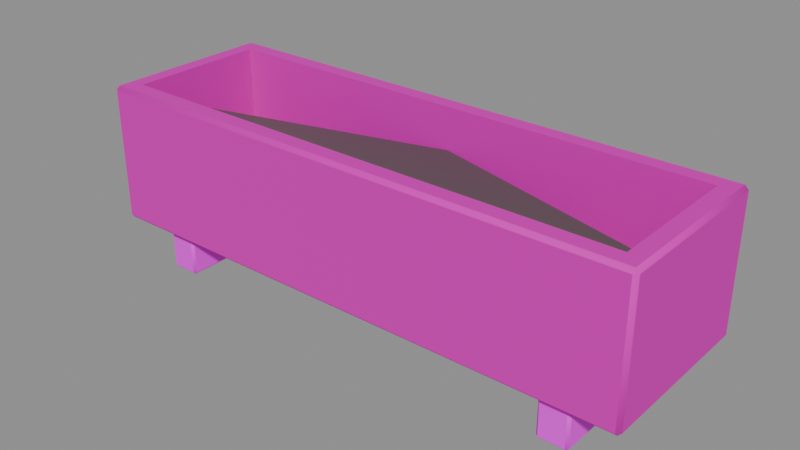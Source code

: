 # Source: animal-trough-v01.blend  (saved by Blender 5.2.45; exported with 4.5.12 LTS)
import bpy
from mathutils import Matrix  # noqa: F401  (used for matrix-valued properties, if any)

bpy.ops.wm.read_factory_settings(use_empty=True)
scene = bpy.context.scene
scene.name = 'Scene'

# ---- images (referenced by path relative to the original .blend; pixels are not part of the script)
import os
ASSET_DIR = os.environ.get("B2B_ASSET_DIR", "")  # directory of the original .blend (textures are referenced by path, not embedded)
HERE = os.path.dirname(os.path.abspath(__file__))  # packed textures are extracted next to this script under _unpacked/

def load_image(name, relpath, width, height, colorspace="sRGB"):
    """Load a texture the original file referenced (path relative to the .blend, or extracted next to this script)."""
    p = next((c for c in (os.path.join(HERE, relpath), os.path.join(ASSET_DIR, relpath)) if relpath and os.path.exists(c)), "")
    if p:
        img = bpy.data.images.load(p, check_existing=True)
        img.name = name
    else:  # same state as the original file: an image datablock whose file is absent (Cycles renders it pink)
        img = bpy.data.images.new(name, width, height)
        img.source = "FILE"
        img.filepath = "//" + (relpath or name)
    img.colorspace_settings.name = colorspace
    return img
img_planks_pale_jpg = load_image('planks-pale.jpg', 'planks-pale.jpg', 1024, 1024, 'sRGB')
img_planks_dark_jpg = load_image('planks-dark.jpg', 'planks-dark.jpg', 1024, 1024, 'sRGB')

# ---- materials (node trees are filled in below, after node groups)
mat_planks_worn = bpy.data.materials.new('planks-worn')
mat_dark_glass = bpy.data.materials.new('dark-glass')
mat_planks_dark = bpy.data.materials.new('planks-dark')

# ---- material node trees
mat_planks_worn.use_nodes = True; mat_planks_worn.node_tree.nodes.clear()
_N = mat_planks_worn.node_tree.nodes; _L = mat_planks_worn.node_tree.links
n0 = _N.new('ShaderNodeOutputMaterial'); n0.name = 'Material Output'; n0.location = (0, 0)
n1 = _N.new('ShaderNodeBsdfPrincipled'); n1.name = 'Principled BSDF'; n1.location = (0, 0)
n1.inputs[2].default_value = 0.8
n1.inputs[10].default_value = 0.005
n2 = _N.new('ShaderNodeTexImage'); n2.name = 'Image Texture'; n2.location = (0, 0)
n2.image = img_planks_pale_jpg
n3 = _N.new('ShaderNodeMix'); n3.name = 'Mix'; n3.location = (0, 0)
n3.data_type = 'RGBA'
n3.blend_type = 'MULTIPLY'
n3.inputs[0].default_value = 1.0
n3.inputs[7].default_value = (0.72, 0.62, 0.5, 1.0)
_L.new(n1.outputs[0], n0.inputs[0])
_L.new(n2.outputs[0], n3.inputs[6])
_L.new(n3.outputs[2], n1.inputs[0])
n0.is_active_output = True
mat_dark_glass.use_nodes = True; mat_dark_glass.node_tree.nodes.clear()
_N = mat_dark_glass.node_tree.nodes; _L = mat_dark_glass.node_tree.links
n0 = _N.new('ShaderNodeOutputMaterial'); n0.name = 'Material Output'; n0.location = (0, 0)
n1 = _N.new('ShaderNodeBsdfPrincipled'); n1.name = 'Principled BSDF'; n1.location = (0, 0)
n1.inputs[0].default_value = (0.08, 0.1, 0.07, 1.0)
n1.inputs[2].default_value = 0.15
n1.inputs[10].default_value = 0.005
_L.new(n1.outputs[0], n0.inputs[0])
n0.is_active_output = True
mat_planks_dark.use_nodes = True; mat_planks_dark.node_tree.nodes.clear()
_N = mat_planks_dark.node_tree.nodes; _L = mat_planks_dark.node_tree.links
n0 = _N.new('ShaderNodeOutputMaterial'); n0.name = 'Material Output'; n0.location = (0, 0)
n1 = _N.new('ShaderNodeBsdfPrincipled'); n1.name = 'Principled BSDF'; n1.location = (0, 0)
n1.inputs[2].default_value = 0.72
n1.inputs[10].default_value = 0.005
n2 = _N.new('ShaderNodeTexImage'); n2.name = 'Image Texture'; n2.location = (0, 0)
n2.image = img_planks_dark_jpg
_L.new(n1.outputs[0], n0.inputs[0])
_L.new(n2.outputs[0], n1.inputs[0])
n0.is_active_output = True

# ---- meshes
me_animal_trough = bpy.data.meshes.new('animal-trough')
me_animal_trough.from_pydata([(-1.085, -0.335, 0.175), (-1.025, -0.275, 0.35), (-1.085, -0.35, 0.19), (-1.1, -0.335, 0.19), (-1.025, 0.275, 0.35), (-1.085, -0.35, 0.71), (-1.085, -0.335, 0.725), (1.025, -0.275, 0.35), (-1.1, -0.335, 0.71), (-1.085, 0.335, 0.175), (1.025, 0.275, 0.35), (-1.1, 0.335, 0.19), (-1.085, 0.35, 0.19), (-1.085, 0.335, 0.725), (-1.085, 0.35, 0.71), (-1.1, 0.335, 0.71), (1.085, -0.335, 0.175), (1.1, -0.335, 0.19), (1.085, -0.35, 0.19), (1.085, -0.335, 0.725), (1.085, -0.35, 0.71), (1.1, -0.335, 0.71), (1.085, 0.335, 0.175), (1.085, 0.35, 0.19), (1.1, 0.335, 0.19), (1.085, 0.335, 0.725), (1.1, 0.335, 0.71), (1.085, 0.35, 0.71), (-1.025, -0.275, 0.725), (-1.025, 0.275, 0.725), (1.025, -0.275, 0.725), (1.025, 0.275, 0.725), (0.0, 0.27, 0.54), (0.0, 0.27, 0.56), (1.0, 0.0, 0.54), (1.0, 0.0, 0.56), (0.0, -0.27, 0.54), (0.0, -0.27, 0.56), (-1.0, 0.0, 0.54), (-1.0, 0.0, 0.56), (-0.9, -0.29, 0.0), (-0.9, -0.3, 0.01), (-0.91, -0.29, 0.01), (-0.9, -0.3, 0.19), (-0.9, -0.29, 0.2), (-0.91, -0.29, 0.19), (-0.9, 0.29, 0.0), (-0.91, 0.29, 0.01), (-0.9, 0.3, 0.01), (-0.9, 0.29, 0.2), (-0.9, 0.3, 0.19), (-0.91, 0.29, 0.19), (-0.8, -0.29, 0.0), (-0.79, -0.29, 0.01), (-0.8, -0.3, 0.01), (-0.8, -0.29, 0.2), (-0.8, -0.3, 0.19), (-0.79, -0.29, 0.19), (-0.8, 0.29, 0.0), (-0.8, 0.3, 0.01), (-0.79, 0.29, 0.01), (-0.8, 0.29, 0.2), (-0.79, 0.29, 0.19), (-0.8, 0.3, 0.19), (0.8, -0.29, 0.0), (0.8, -0.3, 0.01), (0.79, -0.29, 0.01), (0.8, -0.3, 0.19), (0.8, -0.29, 0.2), (0.79, -0.29, 0.19), (0.8, 0.29, 0.0), (0.79, 0.29, 0.01), (0.8, 0.3, 0.01), (0.8, 0.29, 0.2), (0.8, 0.3, 0.19), (0.79, 0.29, 0.19), (0.9, -0.29, 0.0), (0.91, -0.29, 0.01), (0.9, -0.3, 0.01), (0.9, -0.29, 0.2), (0.9, -0.3, 0.19), (0.91, -0.29, 0.19), (0.9, 0.29, 0.0), (0.9, 0.3, 0.01), (0.91, 0.29, 0.01), (0.9, 0.29, 0.2), (0.91, 0.29, 0.19), (0.9, 0.3, 0.19)], [], [(0, 2, 3), (5, 6, 8), (9, 11, 12), (13, 14, 15), (16, 17, 18), (19, 20, 21), (22, 23, 24), (25, 26, 27), (9, 0, 3, 11), (2, 5, 8, 3), (6, 13, 15, 8), (14, 12, 11, 15), (22, 9, 12, 23), (13, 25, 27, 14), (26, 24, 23, 27), (16, 22, 24, 17), (25, 19, 21, 26), (20, 18, 17, 21), (0, 16, 18, 2), (19, 6, 5, 20), (9, 22, 16, 0), (3, 8, 15, 11), (18, 20, 5, 2), (30, 19, 25, 31), (31, 25, 13, 6, 19, 30, 28, 29), (12, 14, 27, 23), (24, 26, 21, 17), (28, 1, 4, 29), (29, 4, 10, 31), (10, 7, 30, 31), (7, 1, 28, 30), (4, 1, 7, 10), (32, 33, 35, 34), (34, 35, 37, 36), (35, 33, 39, 37), (36, 37, 39, 38), (38, 39, 33, 32), (32, 34, 36, 38), (40, 41, 42), (43, 44, 45), (46, 47, 48), (49, 50, 51), (52, 53, 54), (55, 56, 57), (58, 59, 60), (61, 62, 63), (46, 40, 42, 47), (41, 43, 45, 42), (44, 49, 51, 45), (50, 48, 47, 51), (58, 46, 48, 59), (49, 61, 63, 50), (62, 60, 59, 63), (52, 58, 60, 53), (61, 55, 57, 62), (56, 54, 53, 57), (40, 52, 54, 41), (55, 44, 43, 56), (46, 58, 52, 40), (42, 45, 51, 47), (54, 56, 43, 41), (61, 49, 44, 55), (48, 50, 63, 59), (60, 62, 57, 53), (64, 65, 66), (67, 68, 69), (70, 71, 72), (73, 74, 75), (76, 77, 78), (79, 80, 81), (82, 83, 84), (85, 86, 87), (70, 64, 66, 71), (65, 67, 69, 66), (68, 73, 75, 69), (74, 72, 71, 75), (82, 70, 72, 83), (73, 85, 87, 74), (86, 84, 83, 87), (76, 82, 84, 77), (85, 79, 81, 86), (80, 78, 77, 81), (64, 76, 78, 65), (79, 68, 67, 80), (70, 82, 76, 64), (66, 69, 75, 71), (78, 80, 67, 65), (85, 73, 68, 79), (72, 74, 87, 83), (84, 86, 81, 77)])
me_animal_trough.polygons.foreach_set('use_smooth', [True] * 90)
me_animal_trough.polygons.foreach_set('material_index', [0, 0, 0, 0, 0, 0, 0, 0, 0, 0, 0, 0, 0, 0, 0, 0, 0, 0, 0, 0, 0, 0, 0, 0, 0, 0, 0, 0, 0, 0, 0, 0, 2, 2, 2, 2, 2, 2, 3, 3, 3, 3, 3, 3, 3, 3, 3, 3, 3, 3, 3, 3, 3, 3, 3, 3, 3, 3, 3, 3, 3, 3, 3, 3, 3, 3, 3, 3, 3, 3, 3, 3, 3, 3, 3, 3, 3, 3, 3, 3, 3, 3, 3, 3, 3, 3, 3, 3, 3, 3])
_k = set([(0, 9), (0, 16), (1, 4), (1, 7), (1, 28), (2, 5), (2, 18), (3, 8), (3, 11), (4, 10), (4, 29), (5, 20), (6, 13), (6, 19), (7, 10), (7, 30), (8, 15), (9, 22), (10, 31), (11, 15), (12, 14), (12, 23), (13, 25), (14, 27), (16, 22), (17, 21), (17, 24), (18, 20), (19, 25), (21, 26), (23, 27), (24, 26), (28, 29), (28, 30), (29, 31), (30, 31), (32, 34), (32, 38), (33, 35), (33, 39), (34, 35), (34, 36), (35, 37), (36, 38), (37, 39), (38, 39), (40, 46), (40, 52), (41, 43), (41, 54), (42, 45), (42, 47), (43, 56), (44, 49), (44, 55), (45, 51), (46, 58), (47, 51), (48, 50), (48, 59), (49, 61), (50, 63), (52, 58), (53, 57), (53, 60), (54, 56), (55, 61), (57, 62), (59, 63), (60, 62), (64, 70), (64, 76), (65, 67), (65, 78), (66, 69), (66, 71), (67, 80), (68, 73), (68, 79), (69, 75), (70, 82), (71, 75), (72, 74), (72, 83), (73, 85), (74, 87), (76, 82), (77, 81), (77, 84), (78, 80), (79, 85), (81, 86), (83, 87), (84, 86)])
me_animal_trough.attributes.new('sharp_edge', 'BOOLEAN', 'EDGE').data.foreach_set('value', [ (min(e.vertices), max(e.vertices)) in _k for e in me_animal_trough.edges])
_uv = me_animal_trough.uv_layers.new(name='UVMap')
_uv.uv.foreach_set('vector', [0.2792, 0.1458, 0.2917, 0.1583, 0.2792, 0.1583, 0.2917, 0.5917, 0.2792, 0.6042, 0.2792, 0.5917, -0.2792, 0.1458, -0.2792, 0.1583, -0.2917, 0.1583, -0.2792, 0.6042, -0.2917, 0.5917, -0.2792, 0.5917, -0.2792, 0.1458, -0.2792, 0.1583, -0.2917, 0.1583, -0.2792, 0.6042, -0.2917, 0.5917, -0.2792, 0.5917, 0.2792, 0.1458, 0.2917, 0.1583, 0.2792, 0.1583, 0.2792, 0.6042, 0.2792, 0.5917, 0.2917, 0.5917, -0.2792, 0.1458, 0.2792, 0.1458, 0.2792, 0.1583, -0.2792, 0.1583, 0.2917, 0.1583, 0.2917, 0.5917, 0.2792, 0.5917, 0.2792, 0.1583, 0.2792, 0.6042, -0.2792, 0.6042, -0.2792, 0.5917, 0.2792, 0.5917, -0.2917, 0.5917, -0.2917, 0.1583, -0.2792, 0.1583, -0.2792, 0.5917, -0.9042, 0.1458, 0.9042, 0.1458, 0.9042, 0.1583, -0.9042, 0.1583, 0.9042, 0.6042, -0.9042, 0.6042, -0.9042, 0.5917, 0.9042, 0.5917, 0.2792, 0.5917, 0.2792, 0.1583, 0.2917, 0.1583, 0.2917, 0.5917, -0.2792, 0.1458, 0.2792, 0.1458, 0.2792, 0.1583, -0.2792, 0.1583, 0.2792, 0.6042, -0.2792, 0.6042, -0.2792, 0.5917, 0.2792, 0.5917, -0.2917, 0.5917, -0.2917, 0.1583, -0.2792, 0.1583, -0.2792, 0.5917, -0.9042, 0.1458, 0.9042, 0.1458, 0.9042, 0.1583, -0.9042, 0.1583, 0.9042, 0.6042, -0.9042, 0.6042, -0.9042, 0.5917, 0.9042, 0.5917, -0.9042, -0.2792, 0.9042, -0.2792, 0.9042, 0.2792, -0.9042, 0.2792, 0.2792, 0.1583, 0.2792, 0.5917, -0.2792, 0.5917, -0.2792, 0.1583, 0.9042, 0.1583, 0.9042, 0.5917, -0.9042, 0.5917, -0.9042, 0.1583, 0.8542, -0.2292, 0.9042, -0.2792, 0.9042, 0.2792, 0.8542, 0.2292, 0.8542, 0.2292, 0.9042, 0.2792, -0.9042, 0.2792, -0.9042, -0.2792, 0.9042, -0.2792, 0.8542, -0.2292, -0.8542, -0.2292, -0.8542, 0.2292, 0.9042, 0.1583, 0.9042, 0.5917, -0.9042, 0.5917, -0.9042, 0.1583, 0.2792, 0.1583, 0.2792, 0.5917, -0.2792, 0.5917, -0.2792, 0.1583, 0.5625, 0.0, 0.375, 0.0, 0.375, 0.25, 0.5625, 0.25, 0.5625, 0.25, 0.375, 0.25, 0.375, 0.5, 0.5625, 0.5, 0.375, 0.5, 0.375, 0.75, 0.5625, 0.75, 0.5625, 0.5, 0.375, 0.75, 0.375, 1.0, 0.5625, 1.0, 0.5625, 0.75, 0.125, 0.5, 0.125, 0.75, 0.375, 0.75, 0.375, 0.5, 1.0, 0.5, 1.0, 1.0, 0.75, 1.0, 0.75, 0.5, 0.75, 0.5, 0.75, 1.0, 0.5, 1.0, 0.5, 0.5, 0.49, 0.25, 0.25, 0.49, 0.01, 0.25, 0.25, 0.01, 0.5, 0.5, 0.5, 1.0, 0.25, 1.0, 0.25, 0.5, 0.25, 0.5, 0.25, 1.0, 0.0, 1.0, 0.0, 0.5, 0.75, 0.49, 0.99, 0.25, 0.75, 0.01, 0.51, 0.25, 0.3625, 0.0, 0.375, 0.0125, 0.3625, 0.0125, 0.375, 0.2375, 0.3625, 0.25, 0.3625, 0.2375, -0.3625, 0.0, -0.3625, 0.0125, -0.375, 0.0125, -0.3625, 0.25, -0.375, 0.2375, -0.3625, 0.2375, -0.3625, 0.0, -0.3625, 0.0125, -0.375, 0.0125, -0.3625, 0.25, -0.375, 0.2375, -0.3625, 0.2375, 0.3625, 0.0, 0.375, 0.0125, 0.3625, 0.0125, 0.3625, 0.25, 0.3625, 0.2375, 0.375, 0.2375, -0.3625, 0.0, 0.3625, 0.0, 0.3625, 0.0125, -0.3625, 0.0125, 0.375, 0.0125, 0.375, 0.2375, 0.3625, 0.2375, 0.3625, 0.0125, 0.3625, 0.25, -0.3625, 0.25, -0.3625, 0.2375, 0.3625, 0.2375, -0.375, 0.2375, -0.375, 0.0125, -0.3625, 0.0125, -0.3625, 0.2375, 1.0, 0.0, 1.125, 0.0, 1.125, 0.0125, 1.0, 0.0125, 1.125, 0.25, 1.0, 0.25, 1.0, 0.2375, 1.125, 0.2375, 0.3625, 0.2375, 0.3625, 0.0125, 0.375, 0.0125, 0.375, 0.2375, -0.3625, 0.0, 0.3625, 0.0, 0.3625, 0.0125, -0.3625, 0.0125, 0.3625, 0.25, -0.3625, 0.25, -0.3625, 0.2375, 0.3625, 0.2375, -0.375, 0.2375, -0.375, 0.0125, -0.3625, 0.0125, -0.3625, 0.2375, -1.125, 0.0, -1.0, 0.0, -1.0, 0.0125, -1.125, 0.0125, -1.0, 0.25, -1.125, 0.25, -1.125, 0.2375, -1.0, 0.2375, -1.125, -0.3625, -1.0, -0.3625, -1.0, 0.3625, -1.125, 0.3625, 0.3625, 0.0125, 0.3625, 0.2375, -0.3625, 0.2375, -0.3625, 0.0125, -1.0, 0.0125, -1.0, 0.2375, -1.125, 0.2375, -1.125, 0.0125, -1.0, 0.3625, -1.125, 0.3625, -1.125, -0.3625, -1.0, -0.3625, 1.125, 0.0125, 1.125, 0.2375, 1.0, 0.2375, 1.0, 0.0125, 0.3625, 0.0125, 0.3625, 0.2375, -0.3625, 0.2375, -0.3625, 0.0125, 0.3625, 0.0, 0.375, 0.0125, 0.3625, 0.0125, 0.375, 0.2375, 0.3625, 0.25, 0.3625, 0.2375, -0.3625, 0.0, -0.3625, 0.0125, -0.375, 0.0125, -0.3625, 0.25, -0.375, 0.2375, -0.3625, 0.2375, -0.3625, 0.0, -0.3625, 0.0125, -0.375, 0.0125, -0.3625, 0.25, -0.375, 0.2375, -0.3625, 0.2375, 0.3625, 0.0, 0.375, 0.0125, 0.3625, 0.0125, 0.3625, 0.25, 0.3625, 0.2375, 0.375, 0.2375, -0.3625, 0.0, 0.3625, 0.0, 0.3625, 0.0125, -0.3625, 0.0125, 0.375, 0.0125, 0.375, 0.2375, 0.3625, 0.2375, 0.3625, 0.0125, 0.3625, 0.25, -0.3625, 0.25, -0.3625, 0.2375, 0.3625, 0.2375, -0.375, 0.2375, -0.375, 0.0125, -0.3625, 0.0125, -0.3625, 0.2375, -1.125, 0.0, -1.0, 0.0, -1.0, 0.0125, -1.125, 0.0125, -1.0, 0.25, -1.125, 0.25, -1.125, 0.2375, -1.0, 0.2375, 0.3625, 0.2375, 0.3625, 0.0125, 0.375, 0.0125, 0.375, 0.2375, -0.3625, 0.0, 0.3625, 0.0, 0.3625, 0.0125, -0.3625, 0.0125, 0.3625, 0.25, -0.3625, 0.25, -0.3625, 0.2375, 0.3625, 0.2375, -0.375, 0.2375, -0.375, 0.0125, -0.3625, 0.0125, -0.3625, 0.2375, 1.0, 0.0, 1.125, 0.0, 1.125, 0.0125, 1.0, 0.0125, 1.125, 0.25, 1.0, 0.25, 1.0, 0.2375, 1.125, 0.2375, 1.0, -0.3625, 1.125, -0.3625, 1.125, 0.3625, 1.0, 0.3625, 0.3625, 0.0125, 0.3625, 0.2375, -0.3625, 0.2375, -0.3625, 0.0125, 1.125, 0.0125, 1.125, 0.2375, 1.0, 0.2375, 1.0, 0.0125, 1.125, 0.3625, 1.0, 0.3625, 1.0, -0.3625, 1.125, -0.3625, -1.0, 0.0125, -1.0, 0.2375, -1.125, 0.2375, -1.125, 0.0125, 0.3625, 0.0125, 0.3625, 0.2375, -0.3625, 0.2375, -0.3625, 0.0125])
me_animal_trough.materials.append(mat_planks_worn)
me_animal_trough.materials.append(None)
me_animal_trough.materials.append(mat_dark_glass)
me_animal_trough.materials.append(mat_planks_dark)
me_animal_trough.update()

# ---- objects
ob_animal_trough = bpy.data.objects.new('animal-trough', me_animal_trough)

# ---- transforms, parenting, visibility, modifiers, constraints
ob_animal_trough.location = (0.0, 0.0, 0.0)

# ---- collection membership
scene.collection.objects.link(ob_animal_trough)

# ---- scene / render settings (as saved in the file)
scene.frame_start = 1; scene.frame_end = 250; scene.frame_set(1)
scene.render.engine = 'BLENDER_EEVEE_NEXT'
scene.render.bake_bias = 0.0
scene.render.bake_samples = 0
scene.render.compositor_device = 'GPU'
scene.eevee.use_volume_custom_range = False
scene.eevee.fast_gi_thickness_near = 0.1
scene.eevee.fast_gi_thickness_far = 0.0
scene.eevee.ray_tracing_options.screen_trace_thickness = 0.1
bpy.context.view_layer.update()

# ---- added for rendering (the .blend has no active camera and no usable light): camera, sun + grey world if the file has none
cam_auto = bpy.data.cameras.new('AutoCamera')
cam_auto.lens = 50.0
cam_auto.sensor_width = 36.0
cam_auto.clip_end = 1000.0
ob_auto_camera = bpy.data.objects.new('AutoCamera', cam_auto)
scene.collection.objects.link(ob_auto_camera)
ob_auto_camera.location = (2.2389, -2.68667, 2.15362)
ob_auto_camera.rotation_euler = (1.09748, -7.21219e-08, 0.694738)
scene.camera = ob_auto_camera
light_auto_sun = bpy.data.lights.new('AutoSun', 'SUN')
light_auto_sun.energy = 3.0
light_auto_sun.angle = 0.0523599
ob_auto_sun = bpy.data.objects.new('AutoSun', light_auto_sun)
scene.collection.objects.link(ob_auto_sun)
ob_auto_sun.rotation_euler = (0.872665, 0.174533, 0.523599)
if scene.world is None:
    world_auto = bpy.data.worlds.new('AutoWorld')
    world_auto.color = (0.3, 0.3, 0.3)
    scene.world = world_auto
bpy.context.view_layer.update()
